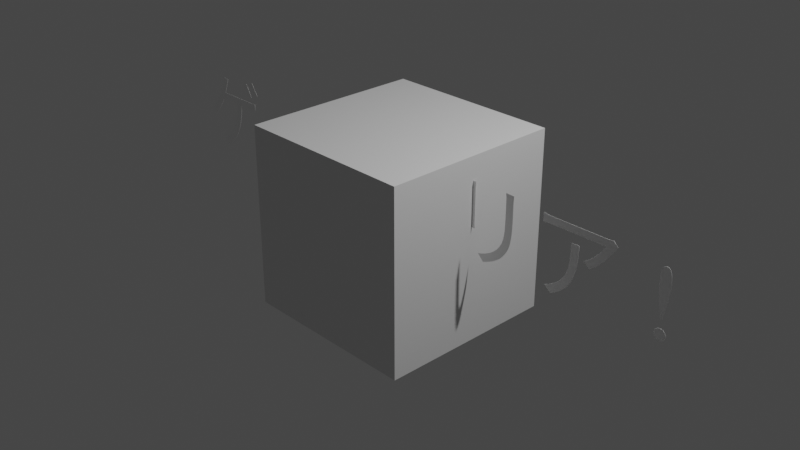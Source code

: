 # Source: gameclear.blend  (saved by Blender 3.6.11; exported with 4.5.12 LTS)
import bpy
from mathutils import Matrix  # noqa: F401  (used for matrix-valued properties, if any)

bpy.ops.wm.read_factory_settings(use_empty=True)
scene = bpy.context.scene
scene.name = 'Scene'

# ---- collections
col_collection = bpy.data.collections.new('Collection'); scene.collection.children.link(col_collection)

# ---- materials (node trees are filled in below, after node groups)
mat_x = bpy.data.materials.new('マテリアル')
mat_x.use_transparent_shadow = False
mat_material = bpy.data.materials.new('Material')
mat_material.alpha_threshold = 0.0
mat_material.use_transparent_shadow = False
mat_material.roughness = 0.5
mat_material.line_color = (0.0, 0.0, 0.0, 1.0)

# ---- material node trees
mat_x.use_nodes = True; mat_x.node_tree.nodes.clear()
_N = mat_x.node_tree.nodes; _L = mat_x.node_tree.links
n0 = _N.new('ShaderNodeBsdfPrincipled'); n0.name = 'プリンシプルBSDF'; n0.location = (10, 300)
n0.distribution = 'GGX'
n0.subsurface_method = 'RANDOM_WALK_SKIN'
n0.inputs[0].default_value = (1.0, 1.0, 1.0, 1.0)
n0.inputs[3].default_value = 1.45
n0.inputs[27].default_value = (0.0, 0.0, 0.0, 1.0)
n0.inputs[28].default_value = 460.7
n1 = _N.new('ShaderNodeOutputMaterial'); n1.name = 'マテリアル出力'; n1.location = (300, 300)
_L.new(n0.outputs[0], n1.inputs[0])
n1.is_active_output = True
mat_material.use_nodes = True; mat_material.node_tree.nodes.clear()
_N = mat_material.node_tree.nodes; _L = mat_material.node_tree.links
n0 = _N.new('ShaderNodeOutputMaterial'); n0.name = 'Material Output'; n0.location = (300, 300)
n1 = _N.new('ShaderNodeBsdfPrincipled'); n1.name = 'Principled BSDF'; n1.location = (10, 300)
n1.distribution = 'GGX'
n1.subsurface_method = 'RANDOM_WALK_SKIN'
n1.inputs[3].default_value = 1.45
n1.inputs[27].default_value = (0.0, 0.0, 0.0, 1.0)
n1.inputs[28].default_value = 1.0
_L.new(n1.outputs[0], n0.inputs[0])
n0.is_active_output = True

# ---- world
world_world = bpy.data.worlds.new('World'); scene.world = world_world
world_world.use_nodes = True; world_world.node_tree.nodes.clear()
_N = world_world.node_tree.nodes; _L = world_world.node_tree.links
n0 = _N.new('ShaderNodeOutputWorld'); n0.name = 'World Output'; n0.location = (300, 300)
n1 = _N.new('ShaderNodeBackground'); n1.name = 'Background'; n1.location = (10, 300)
n1.inputs[0].default_value = (0.05088, 0.05088, 0.05088, 1.0)
_L.new(n1.outputs[0], n0.inputs[0])
n0.is_active_output = True
world_world.color = (0.05088, 0.05088, 0.05088)
world_world.use_sun_shadow = False
world_world.sun_shadow_jitter_overblur = 0.0

# ---- cameras
cam_camera = bpy.data.cameras.new('Camera')
cam_camera.clip_end = 100.0
cam_camera.ortho_scale = 7.314

# ---- lights
light_light = bpy.data.lights.new('Light', 'POINT')
light_light.transmission_factor = 0.0
light_light.energy = 1000.0
light_light.shadow_soft_size = 0.1
light_light.shadow_maximum_resolution = 0.006
light_light.use_absolute_resolution = True

# ---- meshes
me_cube = bpy.data.meshes.new('Cube')
me_cube.from_pydata([(1.0, 1.0, 1.0), (1.0, 1.0, -1.0), (1.0, -1.0, 1.0), (1.0, -1.0, -1.0), (-1.0, 1.0, 1.0), (-1.0, 1.0, -1.0), (-1.0, -1.0, 1.0), (-1.0, -1.0, -1.0)], [], [(0, 4, 6, 2), (3, 2, 6, 7), (7, 6, 4, 5), (5, 1, 3, 7), (1, 0, 2, 3), (5, 4, 0, 1)])
_uv = me_cube.uv_layers.new(name='UVMap')
_uv.uv.foreach_set('vector', [0.625, 0.5, 0.875, 0.5, 0.875, 0.75, 0.625, 0.75, 0.375, 0.75, 0.625, 0.75, 0.625, 1.0, 0.375, 1.0, 0.375, 0.0, 0.625, 0.0, 0.625, 0.25, 0.375, 0.25, 0.125, 0.5, 0.375, 0.5, 0.375, 0.75, 0.125, 0.75, 0.375, 0.5, 0.625, 0.5, 0.625, 0.75, 0.375, 0.75, 0.375, 0.25, 0.625, 0.25, 0.625, 0.5, 0.375, 0.5])
me_cube.materials.append(mat_material)
me_cube.use_mirror_vertex_groups = False
me_cube.update()

# ---- curves / text
txt_x = bpy.data.curves.new('テキスト', 'FONT')
txt_x.dimensions = '2D'
txt_x.body = 'ゲームクリア !\n'
txt_x.materials.append(mat_x)
txt_x.bevel_depth = 0.001
txt_x.align_x = 'CENTER'

# ---- objects
ob_x = bpy.data.objects.new('テキスト', txt_x)
ob_cube = bpy.data.objects.new('Cube', me_cube)
ob_light = bpy.data.objects.new('Light', light_light)
ob_camera = bpy.data.objects.new('Camera', cam_camera)

# ---- transforms, parenting, visibility, modifiers, constraints
ob_x.location = (0.0, 0.0, 0.0)
ob_x.rotation_euler = (1.571, -0.0, 0.0)
ob_cube.location = (0.0, 0.0, 0.0)
ob_cube.lock_rotations_4d = False
ob_cube.empty_display_type = 'ARROWS'
ob_cube.lineart.crease_threshold = 0.0
ob_light.location = (4.076, 1.005, 5.904)
ob_light.rotation_euler = (0.6503, 0.05522, 1.866)
ob_light.lock_rotations_4d = False
ob_light.empty_display_type = 'ARROWS'
ob_light.color = (0.0, 0.0, 0.0, 0.0)
ob_light.lineart.crease_threshold = 0.0
ob_camera.location = (7.359, -6.926, 4.958)
ob_camera.rotation_euler = (1.109, 0.0, 0.8149)
ob_camera.lock_rotations_4d = False
ob_camera.empty_display_type = 'ARROWS'
ob_camera.color = (0.0, 0.0, 0.0, 0.0)
ob_camera.display_type = 'WIRE'
ob_camera.lineart.crease_threshold = 0.0

# ---- collection membership
scene.collection.objects.link(ob_x)
col_collection.objects.link(ob_cube)
col_collection.objects.link(ob_light)
col_collection.objects.link(ob_camera)

# ---- scene / render settings (as saved in the file)
scene.camera = ob_camera
scene.frame_start = 1; scene.frame_end = 250; scene.frame_set(1)
scene.render.engine = 'BLENDER_EEVEE_NEXT'
scene.cycles.sampling_pattern = 'TABULATED_SOBOL'
scene.view_settings.view_transform = 'Filmic'
bpy.context.view_layer.update()
